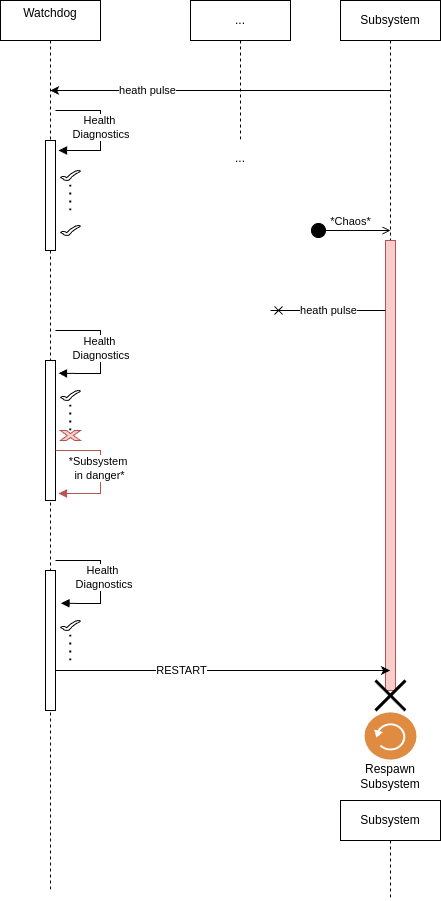

The diagram above was exported from draw.io. Its source (the exported page's mxGraphModel, read from the mxfile embedded in the PNG):
<mxGraphModel dx="2299" dy="1033" grid="1" gridSize="10" guides="1" tooltips="1" connect="1" arrows="1" fold="1" page="1" pageScale="1" pageWidth="850" pageHeight="1100" math="0" shadow="0">
  <root>
    <mxCell id="0" />
    <mxCell id="1" parent="0" />
    <mxCell id="2" value="Watchdog&lt;div&gt;&lt;br&gt;&lt;/div&gt;" style="shape=umlLifeline;perimeter=lifelinePerimeter;whiteSpace=wrap;html=1;container=1;dropTarget=0;collapsible=0;recursiveResize=0;outlineConnect=0;portConstraint=eastwest;newEdgeStyle={&quot;curved&quot;:0,&quot;rounded&quot;:0};" vertex="1" parent="1">
      <mxGeometry x="-190" y="130" width="100" height="890" as="geometry" />
    </mxCell>
    <mxCell id="UzGudIP8GKitB0EcIIeV-7" value="" style="html=1;points=[[0,0,0,0,5],[0,1,0,0,-5],[1,0,0,0,5],[1,1,0,0,-5]];perimeter=orthogonalPerimeter;outlineConnect=0;targetShapes=umlLifeline;portConstraint=eastwest;newEdgeStyle={&quot;curved&quot;:0,&quot;rounded&quot;:0};" vertex="1" parent="2">
      <mxGeometry x="45" y="140" width="10" height="110" as="geometry" />
    </mxCell>
    <mxCell id="UzGudIP8GKitB0EcIIeV-8" value="" style="html=1;align=left;spacingLeft=2;endArrow=block;rounded=0;edgeStyle=orthogonalEdgeStyle;curved=0;rounded=0;entryX=1.3;entryY=0.091;entryDx=0;entryDy=0;entryPerimeter=0;" edge="1" target="UzGudIP8GKitB0EcIIeV-7" parent="2">
      <mxGeometry relative="1" as="geometry">
        <mxPoint x="54.99857142857133" y="110" as="sourcePoint" />
        <Array as="points">
          <mxPoint x="100" y="110" />
          <mxPoint x="100" y="150" />
          <mxPoint x="70" y="150" />
        </Array>
        <mxPoint x="70" y="160" as="targetPoint" />
      </mxGeometry>
    </mxCell>
    <mxCell id="UzGudIP8GKitB0EcIIeV-9" value="Health&lt;div&gt;&amp;nbsp;Diagnostics&lt;/div&gt;" style="edgeLabel;html=1;align=center;verticalAlign=middle;resizable=0;points=[];" vertex="1" connectable="0" parent="UzGudIP8GKitB0EcIIeV-8">
      <mxGeometry x="-0.0333" y="-1" relative="1" as="geometry">
        <mxPoint as="offset" />
      </mxGeometry>
    </mxCell>
    <mxCell id="UzGudIP8GKitB0EcIIeV-15" value="" style="html=1;align=left;spacingLeft=2;endArrow=block;rounded=0;edgeStyle=orthogonalEdgeStyle;curved=0;rounded=0;entryX=1.3;entryY=0.091;entryDx=0;entryDy=0;entryPerimeter=0;" edge="1" parent="2" target="UzGudIP8GKitB0EcIIeV-14">
      <mxGeometry relative="1" as="geometry">
        <mxPoint x="54.998571428571324" y="330" as="sourcePoint" />
        <Array as="points">
          <mxPoint x="100" y="330" />
          <mxPoint x="100" y="373" />
          <mxPoint x="80" y="373" />
        </Array>
        <mxPoint x="70" y="380" as="targetPoint" />
      </mxGeometry>
    </mxCell>
    <mxCell id="UzGudIP8GKitB0EcIIeV-16" value="Health&lt;div&gt;&amp;nbsp;Diagnostics&lt;/div&gt;" style="edgeLabel;html=1;align=center;verticalAlign=middle;resizable=0;points=[];" vertex="1" connectable="0" parent="UzGudIP8GKitB0EcIIeV-15">
      <mxGeometry x="-0.0333" y="-1" relative="1" as="geometry">
        <mxPoint as="offset" />
      </mxGeometry>
    </mxCell>
    <mxCell id="UzGudIP8GKitB0EcIIeV-14" value="" style="html=1;points=[[0,0,0,0,5],[0,1,0,0,-5],[1,0,0,0,5],[1,1,0,0,-5]];perimeter=orthogonalPerimeter;outlineConnect=0;targetShapes=umlLifeline;portConstraint=eastwest;newEdgeStyle={&quot;curved&quot;:0,&quot;rounded&quot;:0};" vertex="1" parent="2">
      <mxGeometry x="45" y="360" width="10" height="140" as="geometry" />
    </mxCell>
    <mxCell id="UzGudIP8GKitB0EcIIeV-29" value="" style="html=1;points=[[0,0,0,0,5],[0,1,0,0,-5],[1,0,0,0,5],[1,1,0,0,-5]];perimeter=orthogonalPerimeter;outlineConnect=0;targetShapes=umlLifeline;portConstraint=eastwest;newEdgeStyle={&quot;curved&quot;:0,&quot;rounded&quot;:0};" vertex="1" parent="2">
      <mxGeometry x="45" y="570" width="10" height="140" as="geometry" />
    </mxCell>
    <mxCell id="3" value="..." style="shape=umlLifeline;perimeter=lifelinePerimeter;whiteSpace=wrap;html=1;container=1;dropTarget=0;collapsible=0;recursiveResize=0;outlineConnect=0;portConstraint=eastwest;newEdgeStyle={&quot;edgeStyle&quot;:&quot;elbowEdgeStyle&quot;,&quot;elbow&quot;:&quot;vertical&quot;,&quot;curved&quot;:0,&quot;rounded&quot;:0};" vertex="1" parent="1">
      <mxGeometry y="130" width="100" height="140" as="geometry" />
    </mxCell>
    <mxCell id="5" value="Subsystem" style="shape=umlLifeline;perimeter=lifelinePerimeter;whiteSpace=wrap;html=1;container=1;dropTarget=0;collapsible=0;recursiveResize=0;outlineConnect=0;portConstraint=eastwest;newEdgeStyle={&quot;curved&quot;:0,&quot;rounded&quot;:0};" vertex="1" parent="1">
      <mxGeometry x="150" y="130" width="100" height="690" as="geometry" />
    </mxCell>
    <mxCell id="UzGudIP8GKitB0EcIIeV-41" value="" style="html=1;points=[[0,0,0,0,5],[0,1,0,0,-5],[1,0,0,0,5],[1,1,0,0,-5]];perimeter=orthogonalPerimeter;outlineConnect=0;targetShapes=umlLifeline;portConstraint=eastwest;newEdgeStyle={&quot;curved&quot;:0,&quot;rounded&quot;:0};fillColor=#f8cecc;strokeColor=#b85450;" vertex="1" parent="5">
      <mxGeometry x="45" y="240" width="10" height="450" as="geometry" />
    </mxCell>
    <mxCell id="UzGudIP8GKitB0EcIIeV-5" value="*Chaos*" style="html=1;verticalAlign=bottom;startArrow=circle;startFill=1;endArrow=open;startSize=6;endSize=6;curved=0;rounded=0;jumpSize=4;" edge="1" parent="1">
      <mxGeometry width="80" relative="1" as="geometry">
        <mxPoint x="120" y="360" as="sourcePoint" />
        <mxPoint x="200" y="360" as="targetPoint" />
      </mxGeometry>
    </mxCell>
    <mxCell id="UzGudIP8GKitB0EcIIeV-10" value="" style="verticalLabelPosition=bottom;verticalAlign=top;html=1;shape=mxgraph.basic.tick" vertex="1" parent="1">
      <mxGeometry x="-130" y="300" width="20" height="10" as="geometry" />
    </mxCell>
    <mxCell id="UzGudIP8GKitB0EcIIeV-12" value="" style="verticalLabelPosition=bottom;verticalAlign=top;html=1;shape=mxgraph.basic.tick" vertex="1" parent="1">
      <mxGeometry x="-130" y="355" width="20" height="10" as="geometry" />
    </mxCell>
    <mxCell id="UzGudIP8GKitB0EcIIeV-13" value="" style="endArrow=none;dashed=1;html=1;dashPattern=1 3;strokeWidth=2;" edge="1" parent="1">
      <mxGeometry width="50" height="50" relative="1" as="geometry">
        <mxPoint x="-120.29" y="340" as="sourcePoint" />
        <mxPoint x="-120.29" y="310" as="targetPoint" />
      </mxGeometry>
    </mxCell>
    <mxCell id="UzGudIP8GKitB0EcIIeV-17" value="" style="endArrow=classic;html=1;" edge="1" parent="1" target="2">
      <mxGeometry width="50" height="50" relative="1" as="geometry">
        <mxPoint x="199.5" y="220" as="sourcePoint" />
        <mxPoint x="110" y="220" as="targetPoint" />
      </mxGeometry>
    </mxCell>
    <mxCell id="UzGudIP8GKitB0EcIIeV-18" value="heath pulse" style="edgeLabel;html=1;align=center;verticalAlign=middle;resizable=0;points=[];" vertex="1" connectable="0" parent="UzGudIP8GKitB0EcIIeV-17">
      <mxGeometry x="0.4308" relative="1" as="geometry">
        <mxPoint as="offset" />
      </mxGeometry>
    </mxCell>
    <mxCell id="UzGudIP8GKitB0EcIIeV-19" value="" style="html=1;align=left;spacingLeft=2;endArrow=block;rounded=0;edgeStyle=orthogonalEdgeStyle;curved=0;rounded=0;entryX=1.3;entryY=0.091;entryDx=0;entryDy=0;entryPerimeter=0;fillColor=#f8cecc;strokeColor=#b85450;" edge="1" parent="1">
      <mxGeometry relative="1" as="geometry">
        <mxPoint x="-135.00142857142868" y="580" as="sourcePoint" />
        <Array as="points">
          <mxPoint x="-90" y="580" />
          <mxPoint x="-90" y="623" />
        </Array>
        <mxPoint x="-132" y="623" as="targetPoint" />
      </mxGeometry>
    </mxCell>
    <mxCell id="UzGudIP8GKitB0EcIIeV-20" value="*Subsystem&amp;nbsp;&lt;div&gt;in danger*&lt;/div&gt;" style="edgeLabel;html=1;align=center;verticalAlign=middle;resizable=0;points=[];" vertex="1" connectable="0" parent="UzGudIP8GKitB0EcIIeV-19">
      <mxGeometry x="-0.0333" y="-1" relative="1" as="geometry">
        <mxPoint as="offset" />
      </mxGeometry>
    </mxCell>
    <mxCell id="UzGudIP8GKitB0EcIIeV-24" value="" style="verticalLabelPosition=bottom;verticalAlign=top;html=1;shape=mxgraph.basic.tick" vertex="1" parent="1">
      <mxGeometry x="-130" y="520" width="20" height="10" as="geometry" />
    </mxCell>
    <mxCell id="UzGudIP8GKitB0EcIIeV-25" value="" style="endArrow=none;dashed=1;html=1;dashPattern=1 3;strokeWidth=2;" edge="1" parent="1">
      <mxGeometry width="50" height="50" relative="1" as="geometry">
        <mxPoint x="-120.29" y="560" as="sourcePoint" />
        <mxPoint x="-120.29" y="530" as="targetPoint" />
      </mxGeometry>
    </mxCell>
    <mxCell id="UzGudIP8GKitB0EcIIeV-26" value="" style="verticalLabelPosition=bottom;verticalAlign=top;html=1;shape=mxgraph.basic.x;fillColor=#f8cecc;strokeColor=#b85450;" vertex="1" parent="1">
      <mxGeometry x="-130" y="560" width="20" height="10" as="geometry" />
    </mxCell>
    <mxCell id="UzGudIP8GKitB0EcIIeV-27" value="" style="html=1;align=left;spacingLeft=2;endArrow=block;rounded=0;edgeStyle=orthogonalEdgeStyle;curved=0;rounded=0;entryX=1.3;entryY=0.091;entryDx=0;entryDy=0;entryPerimeter=0;" edge="1" parent="1">
      <mxGeometry relative="1" as="geometry">
        <mxPoint x="-135.0214285714287" y="690" as="sourcePoint" />
        <Array as="points">
          <mxPoint x="-90.02" y="690" />
          <mxPoint x="-90.02" y="733" />
          <mxPoint x="-110.02" y="733" />
        </Array>
        <mxPoint x="-129.52" y="732.74" as="targetPoint" />
      </mxGeometry>
    </mxCell>
    <mxCell id="UzGudIP8GKitB0EcIIeV-28" value="Health&lt;div&gt;&amp;nbsp;Diagnostics&lt;/div&gt;" style="edgeLabel;html=1;align=center;verticalAlign=middle;resizable=0;points=[];" vertex="1" connectable="0" parent="UzGudIP8GKitB0EcIIeV-27">
      <mxGeometry x="-0.0333" y="-1" relative="1" as="geometry">
        <mxPoint x="3" as="offset" />
      </mxGeometry>
    </mxCell>
    <mxCell id="UzGudIP8GKitB0EcIIeV-30" value="" style="verticalLabelPosition=bottom;verticalAlign=top;html=1;shape=mxgraph.basic.tick" vertex="1" parent="1">
      <mxGeometry x="-130" y="750" width="20" height="10" as="geometry" />
    </mxCell>
    <mxCell id="UzGudIP8GKitB0EcIIeV-31" value="" style="endArrow=none;dashed=1;html=1;dashPattern=1 3;strokeWidth=2;" edge="1" parent="1">
      <mxGeometry width="50" height="50" relative="1" as="geometry">
        <mxPoint x="-120.29" y="790" as="sourcePoint" />
        <mxPoint x="-120.29" y="760" as="targetPoint" />
      </mxGeometry>
    </mxCell>
    <mxCell id="UzGudIP8GKitB0EcIIeV-32" value="" style="endArrow=classic;html=1;" edge="1" parent="1">
      <mxGeometry width="50" height="50" relative="1" as="geometry">
        <mxPoint x="-135" y="800" as="sourcePoint" />
        <mxPoint x="199.5" y="800" as="targetPoint" />
      </mxGeometry>
    </mxCell>
    <mxCell id="UzGudIP8GKitB0EcIIeV-38" value="RESTART" style="edgeLabel;html=1;align=center;verticalAlign=middle;resizable=0;points=[];" vertex="1" connectable="0" parent="UzGudIP8GKitB0EcIIeV-32">
      <mxGeometry x="-0.2486" relative="1" as="geometry">
        <mxPoint as="offset" />
      </mxGeometry>
    </mxCell>
    <mxCell id="UzGudIP8GKitB0EcIIeV-33" value="" style="shape=umlDestroy;whiteSpace=wrap;html=1;strokeWidth=3;targetShapes=umlLifeline;" vertex="1" parent="1">
      <mxGeometry x="185" y="810" width="30" height="30" as="geometry" />
    </mxCell>
    <mxCell id="UzGudIP8GKitB0EcIIeV-34" value="Subsystem" style="shape=umlLifeline;perimeter=lifelinePerimeter;whiteSpace=wrap;html=1;container=1;dropTarget=0;collapsible=0;recursiveResize=0;outlineConnect=0;portConstraint=eastwest;newEdgeStyle={&quot;curved&quot;:0,&quot;rounded&quot;:0};" vertex="1" parent="1">
      <mxGeometry x="150" y="930" width="100" height="100" as="geometry" />
    </mxCell>
    <mxCell id="UzGudIP8GKitB0EcIIeV-35" value="" style="sketch=0;pointerEvents=1;shadow=0;dashed=0;html=1;strokeColor=none;fillColor=#DF8C42;labelPosition=center;verticalLabelPosition=bottom;verticalAlign=top;align=center;outlineConnect=0;shape=mxgraph.veeam2.restored;" vertex="1" parent="1">
      <mxGeometry x="172" y="840" width="56" height="51" as="geometry" />
    </mxCell>
    <mxCell id="UzGudIP8GKitB0EcIIeV-36" value="...&lt;div&gt;&lt;br&gt;&lt;/div&gt;" style="text;strokeColor=none;align=center;fillColor=none;html=1;verticalAlign=middle;whiteSpace=wrap;rounded=0;" vertex="1" parent="1">
      <mxGeometry x="20" y="280" width="60" height="30" as="geometry" />
    </mxCell>
    <mxCell id="UzGudIP8GKitB0EcIIeV-37" value="Respawn Subsystem" style="text;strokeColor=none;align=center;fillColor=none;html=1;verticalAlign=middle;whiteSpace=wrap;rounded=0;" vertex="1" parent="1">
      <mxGeometry x="170" y="891" width="60" height="30" as="geometry" />
    </mxCell>
    <mxCell id="UzGudIP8GKitB0EcIIeV-39" value="" style="endArrow=cross;html=1;endFill=0;" edge="1" parent="1">
      <mxGeometry width="50" height="50" relative="1" as="geometry">
        <mxPoint x="195" y="440" as="sourcePoint" />
        <mxPoint x="80" y="440" as="targetPoint" />
      </mxGeometry>
    </mxCell>
    <mxCell id="UzGudIP8GKitB0EcIIeV-40" value="heath pulse" style="edgeLabel;html=1;align=center;verticalAlign=middle;resizable=0;points=[];" vertex="1" connectable="0" parent="UzGudIP8GKitB0EcIIeV-39">
      <mxGeometry x="0.4308" relative="1" as="geometry">
        <mxPoint x="25" as="offset" />
      </mxGeometry>
    </mxCell>
  </root>
</mxGraphModel>